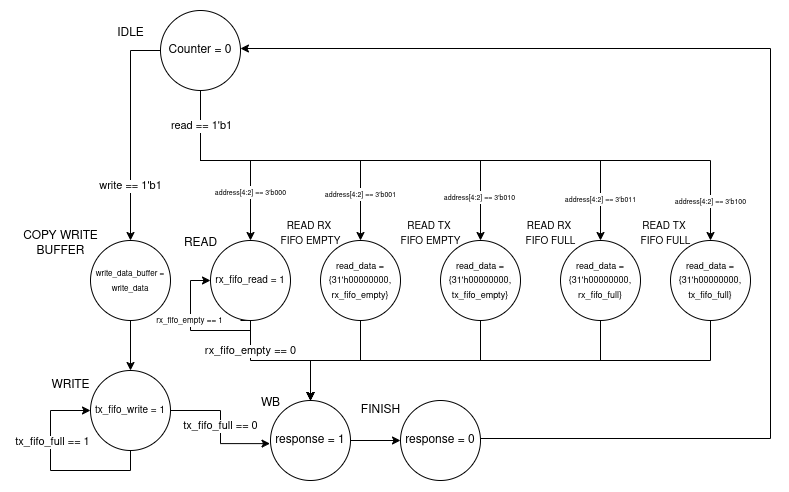

The diagram above was exported from draw.io. Its source (the exported page's mxGraphModel, read from the mxfile embedded in the PNG):
<mxGraphModel dx="986" dy="614" grid="1" gridSize="10" guides="1" tooltips="1" connect="1" arrows="1" fold="1" page="1" pageScale="1" pageWidth="1100" pageHeight="850" math="0" shadow="0">
  <root>
    <mxCell id="0" />
    <mxCell id="1" parent="0" />
    <mxCell id="YCNn4QGZo9ABc37ykt4O-12" style="edgeStyle=orthogonalEdgeStyle;rounded=0;orthogonalLoop=1;jettySize=auto;html=1;entryX=0.5;entryY=0;entryDx=0;entryDy=0;" parent="1" source="YCNn4QGZo9ABc37ykt4O-3" target="YCNn4QGZo9ABc37ykt4O-4" edge="1">
      <mxGeometry relative="1" as="geometry">
        <Array as="points">
          <mxPoint x="220" y="170" />
        </Array>
      </mxGeometry>
    </mxCell>
    <mxCell id="YCNn4QGZo9ABc37ykt4O-46" value="write == 1'b1" style="edgeLabel;html=1;align=center;verticalAlign=middle;resizable=0;points=[];" parent="YCNn4QGZo9ABc37ykt4O-12" connectable="0" vertex="1">
      <mxGeometry x="0.5017" relative="1" as="geometry">
        <mxPoint as="offset" />
      </mxGeometry>
    </mxCell>
    <mxCell id="YCNn4QGZo9ABc37ykt4O-13" style="edgeStyle=orthogonalEdgeStyle;rounded=0;orthogonalLoop=1;jettySize=auto;html=1;entryX=0.5;entryY=0;entryDx=0;entryDy=0;" parent="1" source="YCNn4QGZo9ABc37ykt4O-3" target="YCNn4QGZo9ABc37ykt4O-9" edge="1">
      <mxGeometry relative="1" as="geometry">
        <Array as="points">
          <mxPoint x="290" y="280" />
          <mxPoint x="340" y="280" />
        </Array>
      </mxGeometry>
    </mxCell>
    <mxCell id="UjR1udCHn8w6SQHcr06a-1" value="&lt;font style=&quot;font-size: 7px;&quot;&gt;address[4:2] == 3'b000&lt;/font&gt;" style="edgeLabel;html=1;align=center;verticalAlign=middle;resizable=0;points=[];" vertex="1" connectable="0" parent="YCNn4QGZo9ABc37ykt4O-13">
      <mxGeometry x="0.5156" relative="1" as="geometry">
        <mxPoint as="offset" />
      </mxGeometry>
    </mxCell>
    <mxCell id="YCNn4QGZo9ABc37ykt4O-14" style="edgeStyle=orthogonalEdgeStyle;rounded=0;orthogonalLoop=1;jettySize=auto;html=1;" parent="1" source="YCNn4QGZo9ABc37ykt4O-3" target="YCNn4QGZo9ABc37ykt4O-5" edge="1">
      <mxGeometry relative="1" as="geometry">
        <Array as="points">
          <mxPoint x="290" y="280" />
          <mxPoint x="450" y="280" />
        </Array>
      </mxGeometry>
    </mxCell>
    <mxCell id="UjR1udCHn8w6SQHcr06a-2" value="&lt;span style=&quot;font-size: 7px;&quot;&gt;address[4:2] == 3'b001&lt;/span&gt;" style="edgeLabel;html=1;align=center;verticalAlign=middle;resizable=0;points=[];" vertex="1" connectable="0" parent="YCNn4QGZo9ABc37ykt4O-14">
      <mxGeometry x="0.7011" relative="1" as="geometry">
        <mxPoint as="offset" />
      </mxGeometry>
    </mxCell>
    <mxCell id="YCNn4QGZo9ABc37ykt4O-16" style="edgeStyle=orthogonalEdgeStyle;rounded=0;orthogonalLoop=1;jettySize=auto;html=1;" parent="1" source="YCNn4QGZo9ABc37ykt4O-3" target="YCNn4QGZo9ABc37ykt4O-6" edge="1">
      <mxGeometry relative="1" as="geometry">
        <Array as="points">
          <mxPoint x="290" y="280" />
          <mxPoint x="570" y="280" />
        </Array>
      </mxGeometry>
    </mxCell>
    <mxCell id="UjR1udCHn8w6SQHcr06a-3" value="&lt;span style=&quot;font-size: 7px;&quot;&gt;address[4:2] == 3'b010&lt;/span&gt;" style="edgeLabel;html=1;align=center;verticalAlign=middle;resizable=0;points=[];" vertex="1" connectable="0" parent="YCNn4QGZo9ABc37ykt4O-16">
      <mxGeometry x="0.7969" y="-1" relative="1" as="geometry">
        <mxPoint as="offset" />
      </mxGeometry>
    </mxCell>
    <mxCell id="YCNn4QGZo9ABc37ykt4O-17" style="edgeStyle=orthogonalEdgeStyle;rounded=0;orthogonalLoop=1;jettySize=auto;html=1;" parent="1" source="YCNn4QGZo9ABc37ykt4O-3" target="YCNn4QGZo9ABc37ykt4O-7" edge="1">
      <mxGeometry relative="1" as="geometry">
        <Array as="points">
          <mxPoint x="290" y="280" />
          <mxPoint x="690" y="280" />
        </Array>
      </mxGeometry>
    </mxCell>
    <mxCell id="UjR1udCHn8w6SQHcr06a-4" value="&lt;span style=&quot;font-size: 7px;&quot;&gt;address[4:2] == 3'b011&lt;/span&gt;" style="edgeLabel;html=1;align=center;verticalAlign=middle;resizable=0;points=[];" vertex="1" connectable="0" parent="YCNn4QGZo9ABc37ykt4O-17">
      <mxGeometry x="0.8509" relative="1" as="geometry">
        <mxPoint as="offset" />
      </mxGeometry>
    </mxCell>
    <mxCell id="YCNn4QGZo9ABc37ykt4O-18" style="edgeStyle=orthogonalEdgeStyle;rounded=0;orthogonalLoop=1;jettySize=auto;html=1;" parent="1" source="YCNn4QGZo9ABc37ykt4O-3" target="YCNn4QGZo9ABc37ykt4O-8" edge="1">
      <mxGeometry relative="1" as="geometry">
        <Array as="points">
          <mxPoint x="290" y="280" />
          <mxPoint x="800" y="280" />
        </Array>
      </mxGeometry>
    </mxCell>
    <mxCell id="YCNn4QGZo9ABc37ykt4O-47" value="read == 1'b1" style="edgeLabel;html=1;align=center;verticalAlign=middle;resizable=0;points=[];" parent="YCNn4QGZo9ABc37ykt4O-18" connectable="0" vertex="1">
      <mxGeometry x="-0.8911" y="1" relative="1" as="geometry">
        <mxPoint as="offset" />
      </mxGeometry>
    </mxCell>
    <mxCell id="UjR1udCHn8w6SQHcr06a-5" value="&lt;span style=&quot;font-size: 7px;&quot;&gt;address[4:2] == 3'b100&lt;/span&gt;" style="edgeLabel;html=1;align=center;verticalAlign=middle;resizable=0;points=[];" vertex="1" connectable="0" parent="YCNn4QGZo9ABc37ykt4O-18">
      <mxGeometry x="0.8808" relative="1" as="geometry">
        <mxPoint as="offset" />
      </mxGeometry>
    </mxCell>
    <mxCell id="YCNn4QGZo9ABc37ykt4O-3" value="Counter = 0" style="ellipse;whiteSpace=wrap;html=1;aspect=fixed;" parent="1" vertex="1">
      <mxGeometry x="250" y="130" width="80" height="80" as="geometry" />
    </mxCell>
    <mxCell id="YCNn4QGZo9ABc37ykt4O-23" style="edgeStyle=orthogonalEdgeStyle;rounded=0;orthogonalLoop=1;jettySize=auto;html=1;entryX=0.5;entryY=0;entryDx=0;entryDy=0;" parent="1" source="YCNn4QGZo9ABc37ykt4O-4" target="YCNn4QGZo9ABc37ykt4O-19" edge="1">
      <mxGeometry relative="1" as="geometry" />
    </mxCell>
    <mxCell id="YCNn4QGZo9ABc37ykt4O-4" value="&lt;font style=&quot;font-size: 8px;&quot;&gt;write_data_buffer = write_data&lt;/font&gt;" style="ellipse;whiteSpace=wrap;html=1;aspect=fixed;" parent="1" vertex="1">
      <mxGeometry x="180" y="360" width="80" height="80" as="geometry" />
    </mxCell>
    <mxCell id="YCNn4QGZo9ABc37ykt4O-26" style="edgeStyle=orthogonalEdgeStyle;rounded=0;orthogonalLoop=1;jettySize=auto;html=1;entryX=0.5;entryY=0;entryDx=0;entryDy=0;" parent="1" source="YCNn4QGZo9ABc37ykt4O-5" target="YCNn4QGZo9ABc37ykt4O-20" edge="1">
      <mxGeometry relative="1" as="geometry" />
    </mxCell>
    <mxCell id="YCNn4QGZo9ABc37ykt4O-5" value="&lt;font style=&quot;font-size: 9px;&quot;&gt;read_data = {31'h00000000, rx_fifo_empty}&lt;/font&gt;" style="ellipse;whiteSpace=wrap;html=1;aspect=fixed;" parent="1" vertex="1">
      <mxGeometry x="410" y="360" width="80" height="80" as="geometry" />
    </mxCell>
    <mxCell id="YCNn4QGZo9ABc37ykt4O-28" style="edgeStyle=orthogonalEdgeStyle;rounded=0;orthogonalLoop=1;jettySize=auto;html=1;" parent="1" source="YCNn4QGZo9ABc37ykt4O-6" target="YCNn4QGZo9ABc37ykt4O-20" edge="1">
      <mxGeometry relative="1" as="geometry">
        <Array as="points">
          <mxPoint x="570" y="480" />
          <mxPoint x="400" y="480" />
        </Array>
      </mxGeometry>
    </mxCell>
    <mxCell id="YCNn4QGZo9ABc37ykt4O-6" value="&lt;span style=&quot;color: rgb(0, 0, 0); font-family: Helvetica; font-size: 9px; font-style: normal; font-variant-ligatures: normal; font-variant-caps: normal; font-weight: 400; letter-spacing: normal; orphans: 2; text-align: center; text-indent: 0px; text-transform: none; widows: 2; word-spacing: 0px; -webkit-text-stroke-width: 0px; white-space: normal; background-color: rgb(251, 251, 251); text-decoration-thickness: initial; text-decoration-style: initial; text-decoration-color: initial; display: inline !important; float: none;&quot;&gt;read_data = {31'h00000000, tx_fifo_empty}&lt;/span&gt;" style="ellipse;whiteSpace=wrap;html=1;aspect=fixed;" parent="1" vertex="1">
      <mxGeometry x="530" y="360" width="80" height="80" as="geometry" />
    </mxCell>
    <mxCell id="YCNn4QGZo9ABc37ykt4O-29" style="edgeStyle=orthogonalEdgeStyle;rounded=0;orthogonalLoop=1;jettySize=auto;html=1;entryX=0.5;entryY=0;entryDx=0;entryDy=0;" parent="1" source="YCNn4QGZo9ABc37ykt4O-7" target="YCNn4QGZo9ABc37ykt4O-20" edge="1">
      <mxGeometry relative="1" as="geometry">
        <Array as="points">
          <mxPoint x="690" y="480" />
          <mxPoint x="400" y="480" />
        </Array>
      </mxGeometry>
    </mxCell>
    <mxCell id="YCNn4QGZo9ABc37ykt4O-7" value="&lt;span style=&quot;font-size: 9px;&quot;&gt;read_data = {31'h00000000, rx_fifo_full}&lt;/span&gt;" style="ellipse;whiteSpace=wrap;html=1;aspect=fixed;" parent="1" vertex="1">
      <mxGeometry x="650" y="360" width="80" height="80" as="geometry" />
    </mxCell>
    <mxCell id="YCNn4QGZo9ABc37ykt4O-30" style="edgeStyle=orthogonalEdgeStyle;rounded=0;orthogonalLoop=1;jettySize=auto;html=1;entryX=0.5;entryY=0;entryDx=0;entryDy=0;" parent="1" source="YCNn4QGZo9ABc37ykt4O-8" target="YCNn4QGZo9ABc37ykt4O-20" edge="1">
      <mxGeometry relative="1" as="geometry">
        <Array as="points">
          <mxPoint x="800" y="480" />
          <mxPoint x="400" y="480" />
        </Array>
      </mxGeometry>
    </mxCell>
    <mxCell id="YCNn4QGZo9ABc37ykt4O-8" value="&lt;span style=&quot;color: rgb(0, 0, 0); font-family: Helvetica; font-size: 9px; font-style: normal; font-variant-ligatures: normal; font-variant-caps: normal; font-weight: 400; letter-spacing: normal; orphans: 2; text-align: center; text-indent: 0px; text-transform: none; widows: 2; word-spacing: 0px; -webkit-text-stroke-width: 0px; white-space: normal; background-color: rgb(251, 251, 251); text-decoration-thickness: initial; text-decoration-style: initial; text-decoration-color: initial; display: inline !important; float: none;&quot;&gt;read_data = {31'h00000000, tx_fifo_full}&lt;/span&gt;" style="ellipse;whiteSpace=wrap;html=1;aspect=fixed;" parent="1" vertex="1">
      <mxGeometry x="760" y="360" width="80" height="80" as="geometry" />
    </mxCell>
    <mxCell id="YCNn4QGZo9ABc37ykt4O-25" value="" style="edgeStyle=orthogonalEdgeStyle;rounded=0;orthogonalLoop=1;jettySize=auto;html=1;" parent="1" source="YCNn4QGZo9ABc37ykt4O-9" target="YCNn4QGZo9ABc37ykt4O-20" edge="1">
      <mxGeometry relative="1" as="geometry" />
    </mxCell>
    <mxCell id="YCNn4QGZo9ABc37ykt4O-48" value="rx_fifo_empty == 0" style="edgeLabel;html=1;align=center;verticalAlign=middle;resizable=0;points=[];" parent="YCNn4QGZo9ABc37ykt4O-25" connectable="0" vertex="1">
      <mxGeometry x="-0.7583" y="-2" relative="1" as="geometry">
        <mxPoint x="2" y="13" as="offset" />
      </mxGeometry>
    </mxCell>
    <mxCell id="YCNn4QGZo9ABc37ykt4O-51" style="edgeStyle=orthogonalEdgeStyle;rounded=0;orthogonalLoop=1;jettySize=auto;html=1;entryX=0;entryY=0.5;entryDx=0;entryDy=0;" parent="1" target="YCNn4QGZo9ABc37ykt4O-9" edge="1">
      <mxGeometry relative="1" as="geometry">
        <mxPoint x="289.97" y="400" as="targetPoint" />
        <mxPoint x="329.97" y="440" as="sourcePoint" />
        <Array as="points">
          <mxPoint x="340" y="440" />
          <mxPoint x="340" y="450" />
          <mxPoint x="280" y="450" />
          <mxPoint x="280" y="400" />
        </Array>
      </mxGeometry>
    </mxCell>
    <mxCell id="YCNn4QGZo9ABc37ykt4O-53" value="&lt;font style=&quot;font-size: 8px;&quot;&gt;rx_fifo_empty == 1&lt;/font&gt;" style="edgeLabel;html=1;align=center;verticalAlign=middle;resizable=0;points=[];" parent="YCNn4QGZo9ABc37ykt4O-51" connectable="0" vertex="1">
      <mxGeometry x="0.4135" y="1" relative="1" as="geometry">
        <mxPoint y="16" as="offset" />
      </mxGeometry>
    </mxCell>
    <mxCell id="YCNn4QGZo9ABc37ykt4O-9" value="&lt;font style=&quot;font-size: 10px;&quot;&gt;rx_fifo_read = 1&lt;/font&gt;" style="ellipse;whiteSpace=wrap;html=1;aspect=fixed;" parent="1" vertex="1">
      <mxGeometry x="300" y="360" width="80" height="80" as="geometry" />
    </mxCell>
    <mxCell id="YCNn4QGZo9ABc37ykt4O-56" style="edgeStyle=orthogonalEdgeStyle;rounded=0;orthogonalLoop=1;jettySize=auto;html=1;entryX=0;entryY=0.5;entryDx=0;entryDy=0;" parent="1" source="YCNn4QGZo9ABc37ykt4O-19" target="YCNn4QGZo9ABc37ykt4O-19" edge="1">
      <mxGeometry relative="1" as="geometry">
        <mxPoint x="150" y="530" as="targetPoint" />
        <Array as="points">
          <mxPoint x="220" y="590" />
          <mxPoint x="140" y="590" />
          <mxPoint x="140" y="530" />
        </Array>
      </mxGeometry>
    </mxCell>
    <mxCell id="YCNn4QGZo9ABc37ykt4O-57" value="tx_fifo_full == 1" style="edgeLabel;html=1;align=center;verticalAlign=middle;resizable=0;points=[];" parent="YCNn4QGZo9ABc37ykt4O-56" connectable="0" vertex="1">
      <mxGeometry x="0.2831" y="-2" relative="1" as="geometry">
        <mxPoint as="offset" />
      </mxGeometry>
    </mxCell>
    <mxCell id="YCNn4QGZo9ABc37ykt4O-19" value="&lt;font style=&quot;font-size: 10px;&quot;&gt;tx_fifo_write = 1&lt;/font&gt;" style="ellipse;whiteSpace=wrap;html=1;aspect=fixed;" parent="1" vertex="1">
      <mxGeometry x="180" y="490" width="80" height="80" as="geometry" />
    </mxCell>
    <mxCell id="YCNn4QGZo9ABc37ykt4O-32" style="edgeStyle=orthogonalEdgeStyle;rounded=0;orthogonalLoop=1;jettySize=auto;html=1;entryX=0;entryY=0.5;entryDx=0;entryDy=0;" parent="1" source="YCNn4QGZo9ABc37ykt4O-20" target="YCNn4QGZo9ABc37ykt4O-21" edge="1">
      <mxGeometry relative="1" as="geometry" />
    </mxCell>
    <mxCell id="YCNn4QGZo9ABc37ykt4O-20" value="response = 1" style="ellipse;whiteSpace=wrap;html=1;aspect=fixed;" parent="1" vertex="1">
      <mxGeometry x="360" y="520" width="80" height="80" as="geometry" />
    </mxCell>
    <mxCell id="YCNn4QGZo9ABc37ykt4O-33" style="edgeStyle=orthogonalEdgeStyle;rounded=0;orthogonalLoop=1;jettySize=auto;html=1;" parent="1" target="YCNn4QGZo9ABc37ykt4O-3" edge="1">
      <mxGeometry relative="1" as="geometry">
        <mxPoint x="550" y="558" as="sourcePoint" />
        <mxPoint x="310" y="168" as="targetPoint" />
        <Array as="points">
          <mxPoint x="860" y="558" />
          <mxPoint x="860" y="168" />
        </Array>
      </mxGeometry>
    </mxCell>
    <mxCell id="YCNn4QGZo9ABc37ykt4O-21" value="response = 0" style="ellipse;whiteSpace=wrap;html=1;aspect=fixed;" parent="1" vertex="1">
      <mxGeometry x="490" y="520" width="80" height="80" as="geometry" />
    </mxCell>
    <mxCell id="YCNn4QGZo9ABc37ykt4O-24" style="edgeStyle=orthogonalEdgeStyle;rounded=0;orthogonalLoop=1;jettySize=auto;html=1;entryX=-0.006;entryY=0.539;entryDx=0;entryDy=0;entryPerimeter=0;" parent="1" source="YCNn4QGZo9ABc37ykt4O-19" target="YCNn4QGZo9ABc37ykt4O-20" edge="1">
      <mxGeometry relative="1" as="geometry">
        <Array as="points">
          <mxPoint x="310" y="530" />
          <mxPoint x="310" y="563" />
        </Array>
      </mxGeometry>
    </mxCell>
    <mxCell id="YCNn4QGZo9ABc37ykt4O-54" value="tx_fifo_full == 0" style="edgeLabel;html=1;align=center;verticalAlign=middle;resizable=0;points=[];" parent="YCNn4QGZo9ABc37ykt4O-24" connectable="0" vertex="1">
      <mxGeometry x="-0.0131" relative="1" as="geometry">
        <mxPoint as="offset" />
      </mxGeometry>
    </mxCell>
    <mxCell id="YCNn4QGZo9ABc37ykt4O-34" value="IDLE" style="text;html=1;align=center;verticalAlign=middle;resizable=0;points=[];autosize=1;strokeColor=none;fillColor=none;" parent="1" vertex="1">
      <mxGeometry x="195" y="138" width="50" height="30" as="geometry" />
    </mxCell>
    <mxCell id="YCNn4QGZo9ABc37ykt4O-35" value="WRITE" style="text;html=1;align=center;verticalAlign=middle;resizable=0;points=[];autosize=1;strokeColor=none;fillColor=none;" parent="1" vertex="1">
      <mxGeometry x="130" y="490" width="60" height="30" as="geometry" />
    </mxCell>
    <mxCell id="YCNn4QGZo9ABc37ykt4O-37" value="COPY WRITE&lt;div&gt;BUFFER&lt;/div&gt;" style="text;html=1;align=center;verticalAlign=middle;resizable=0;points=[];autosize=1;strokeColor=none;fillColor=none;" parent="1" vertex="1">
      <mxGeometry x="100" y="343" width="100" height="40" as="geometry" />
    </mxCell>
    <mxCell id="YCNn4QGZo9ABc37ykt4O-38" value="READ" style="text;html=1;align=center;verticalAlign=middle;resizable=0;points=[];autosize=1;strokeColor=none;fillColor=none;" parent="1" vertex="1">
      <mxGeometry x="260" y="348" width="60" height="30" as="geometry" />
    </mxCell>
    <mxCell id="YCNn4QGZo9ABc37ykt4O-39" value="&lt;div style=&quot;&quot;&gt;&lt;font style=&quot;font-size: 10px;&quot;&gt;READ RX&lt;/font&gt;&lt;span style=&quot;font-size: 11px;&quot;&gt;&amp;nbsp;&lt;/span&gt;&lt;/div&gt;&lt;div&gt;&lt;font style=&quot;font-size: 10px;&quot;&gt;FIFO EMPTY&lt;/font&gt;&lt;/div&gt;" style="text;html=1;align=center;verticalAlign=middle;resizable=0;points=[];autosize=1;strokeColor=none;fillColor=none;" parent="1" vertex="1">
      <mxGeometry x="360" y="333" width="80" height="40" as="geometry" />
    </mxCell>
    <mxCell id="YCNn4QGZo9ABc37ykt4O-40" value="&lt;div&gt;&lt;font style=&quot;font-size: 10px;&quot;&gt;READ TX&lt;/font&gt;&lt;span style=&quot;font-size: 11px;&quot;&gt;&amp;nbsp;&lt;/span&gt;&lt;/div&gt;&lt;div&gt;&lt;font style=&quot;font-size: 10px;&quot;&gt;FIFO EMPTY&lt;/font&gt;&lt;/div&gt;" style="text;html=1;align=center;verticalAlign=middle;resizable=0;points=[];autosize=1;strokeColor=none;fillColor=none;" parent="1" vertex="1">
      <mxGeometry x="480" y="333" width="80" height="40" as="geometry" />
    </mxCell>
    <mxCell id="YCNn4QGZo9ABc37ykt4O-41" value="&lt;div&gt;&lt;font style=&quot;font-size: 10px;&quot;&gt;READ RX&lt;/font&gt;&lt;span style=&quot;font-size: 11px;&quot;&gt;&amp;nbsp;&lt;/span&gt;&lt;/div&gt;&lt;div&gt;&lt;font style=&quot;font-size: 10px;&quot;&gt;FIFO FULL&lt;/font&gt;&lt;/div&gt;" style="text;html=1;align=center;verticalAlign=middle;resizable=0;points=[];autosize=1;strokeColor=none;fillColor=none;" parent="1" vertex="1">
      <mxGeometry x="605" y="333" width="70" height="40" as="geometry" />
    </mxCell>
    <mxCell id="YCNn4QGZo9ABc37ykt4O-42" value="&lt;div&gt;&lt;font style=&quot;font-size: 10px;&quot;&gt;READ TX&lt;/font&gt;&lt;span style=&quot;font-size: 11px;&quot;&gt;&amp;nbsp;&lt;/span&gt;&lt;/div&gt;&lt;div&gt;&lt;font style=&quot;font-size: 10px;&quot;&gt;FIFO FULL&lt;/font&gt;&lt;/div&gt;" style="text;html=1;align=center;verticalAlign=middle;resizable=0;points=[];autosize=1;strokeColor=none;fillColor=none;" parent="1" vertex="1">
      <mxGeometry x="720" y="333" width="70" height="40" as="geometry" />
    </mxCell>
    <mxCell id="YCNn4QGZo9ABc37ykt4O-43" value="WB" style="text;html=1;align=center;verticalAlign=middle;resizable=0;points=[];autosize=1;strokeColor=none;fillColor=none;" parent="1" vertex="1">
      <mxGeometry x="340" y="508" width="40" height="30" as="geometry" />
    </mxCell>
    <mxCell id="YCNn4QGZo9ABc37ykt4O-44" value="FINISH" style="text;html=1;align=center;verticalAlign=middle;resizable=0;points=[];autosize=1;strokeColor=none;fillColor=none;" parent="1" vertex="1">
      <mxGeometry x="440" y="515" width="60" height="30" as="geometry" />
    </mxCell>
  </root>
</mxGraphModel>